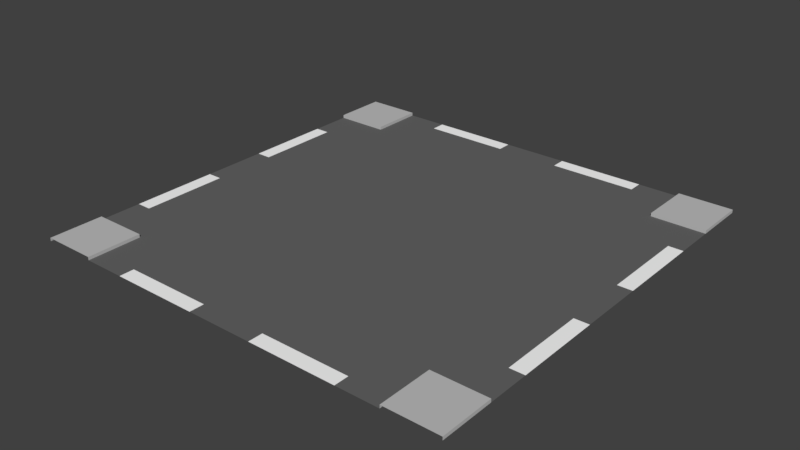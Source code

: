 # Source: Street_1.blend  (saved by Blender 2.77.0; exported with 4.5.12 LTS)
import bpy
from mathutils import Matrix  # noqa: F401  (used for matrix-valued properties, if any)

bpy.ops.wm.read_factory_settings(use_empty=True)
scene = bpy.context.scene
scene.name = 'Scene'

# ---- collections
col_collection_1 = bpy.data.collections.new('Collection 1'); scene.collection.children.link(col_collection_1)

# ---- materials (node trees are filled in below, after node groups)
mat_stra_e = bpy.data.materials.new('Straße')
mat_stra_e.alpha_threshold = 0.0
mat_stra_e.use_transparent_shadow = False
mat_stra_e.diffuse_color = (0.1329, 0.1329, 0.1329, 1.0)
mat_stra_e.roughness = 0.5
mat_markierung = bpy.data.materials.new('Markierung')
mat_markierung.alpha_threshold = 0.0
mat_markierung.use_transparent_shadow = False
mat_markierung.diffuse_color = (1.0, 1.0, 1.0, 1.0)
mat_markierung.roughness = 0.5
mat_markierung.line_color = (0.0, 0.0, 0.0, 1.0)
mat_b_rgersteig = bpy.data.materials.new('Bürgersteig')
mat_b_rgersteig.alpha_threshold = 0.0
mat_b_rgersteig.use_transparent_shadow = False
mat_b_rgersteig.diffuse_color = (0.5277, 0.5277, 0.5277, 1.0)
mat_b_rgersteig.roughness = 0.5

# ---- material node trees

# ---- world
world_world = bpy.data.worlds.new('World'); scene.world = world_world
world_world.color = (0.05088, 0.05088, 0.05088)
world_world.use_sun_shadow = False
world_world.sun_shadow_jitter_overblur = 0.0
world_world.cycles.sampling_method = 'MANUAL'

# ---- meshes
me_plane_007 = bpy.data.meshes.new('Plane.007')
me_plane_007.from_pydata([(-1.5, 2.0, 0.0), (0.0, 2.0, 0.0), (-2.0, 1.865, 0.0), (-1.5, 1.5, 0.0), (0.0, 1.5, 0.0), (-2.0, 1.865, 0.02961), (-1.5, 2.0, 0.02961), (-1.5, 1.5, 0.02961), (-1.5, 0.0, 0.0), (-2.0, 2.0, 0.02961), (-2.0, 1.5, 0.02961), (0.0, 0.0, 0.0), (-2.0, 2.0, 0.0), (-2.0, 1.5, 0.0), (-1.5, 1.865, 0.02961), (-2.0, 0.0, 0.0), (-1.865, 2.0, 0.02961), (-1.865, 1.5, 0.0), (-1.865, 1.5, 0.02961), (-1.865, 0.0, 0.0), (-1.5, 1.865, 0.0), (0.0, 1.865, 0.0), (-1.5, 0.3053, 0.0), (-1.5, 1.113, 0.0), (0.0, 0.3053, 0.0), (0.0, 1.113, 0.0), (-2.0, 1.113, 0.0), (-2.0, 0.3053, 0.0), (-1.865, 0.3053, 0.0), (-1.865, 1.113, 0.0), (-1.865, 1.865, 0.02961), (-1.113, 2.0, 0.0), (-1.113, 1.5, 0.0), (-1.113, 0.0, 0.0), (-1.113, 1.113, 0.0), (-1.113, 0.3053, 0.0), (-1.113, 1.865, 0.0), (-0.3053, 0.0, 0.0), (-0.3053, 1.113, 0.0), (-0.3053, 0.3053, 0.0), (-0.3053, 2.0, 0.0), (-0.3053, 1.5, 0.0), (-0.3053, 1.865, 0.0)], [], [(42, 21, 1, 40), (18, 30, 5, 10), (3, 20, 14, 7), (20, 0, 6, 14), (5, 9, 12, 2), (39, 37, 11, 24), (17, 18, 10, 13), (30, 16, 9, 5), (29, 23, 3, 17), (26, 29, 17, 13), (14, 6, 16, 30), (3, 7, 18, 17), (15, 19, 28, 27), (27, 28, 29, 26), (19, 8, 22, 28), (28, 22, 23, 29), (41, 38, 25, 4), (38, 39, 24, 25), (10, 5, 2, 13), (7, 14, 30, 18), (41, 4, 21, 42), (3, 32, 36, 20), (23, 22, 35, 34), (3, 23, 34, 32), (22, 8, 33, 35), (20, 36, 31, 0), (32, 41, 42, 36), (34, 35, 39, 38), (32, 34, 38, 41), (35, 33, 37, 39), (36, 42, 40, 31)])
me_plane_007.polygons.foreach_set('material_index', [0, 2, 2, 2, 2, 0, 2, 2, 0, 0, 2, 2, 0, 1, 0, 0, 0, 0, 2, 2, 0, 0, 0, 0, 0, 0, 0, 0, 0, 0, 1])
me_plane_007.materials.append(mat_stra_e)
me_plane_007.materials.append(mat_markierung)
me_plane_007.materials.append(mat_b_rgersteig)
me_plane_007.use_remesh_preserve_volume = False
me_plane_007.use_remesh_preserve_attributes = False
me_plane_007.use_mirror_vertex_groups = False
me_plane_007.update()

# ---- objects
ob_plane_004 = bpy.data.objects.new('Plane.004', me_plane_007)

# ---- transforms, parenting, visibility, modifiers, constraints
ob_plane_004.location = (0.0, 0.0, 0.0)
ob_plane_004.lineart.crease_threshold = 0.0
_m = ob_plane_004.modifiers.new('Mirror', 'MIRROR')
_m.use_axis = (True, True, False)
_m.use_clip = True

# ---- collection membership
col_collection_1.objects.link(ob_plane_004)

# ---- scene / render settings (as saved in the file)
scene.frame_start = 1; scene.frame_end = 250; scene.frame_set(1)
scene.render.engine = 'BLENDER_EEVEE_NEXT'
scene.render.resolution_percentage = 50
scene.render.dither_intensity = 0.0
scene.cycles.use_denoising = False
scene.cycles.samples = 128
scene.cycles.sampling_pattern = 'TABULATED_SOBOL'
scene.cycles.light_sampling_threshold = 0.0
scene.cycles.use_adaptive_sampling = False
scene.cycles.use_light_tree = False
scene.cycles.blur_glossy = 0.0
scene.cycles.sample_clamp_indirect = 0.0
scene.view_settings.view_transform = 'Standard'
bpy.context.view_layer.update()

# ---- added for rendering (the .blend has no active camera and no usable light): camera, sun
cam_auto = bpy.data.cameras.new('AutoCamera')
cam_auto.lens = 50.0
cam_auto.sensor_width = 36.0
cam_auto.clip_end = 1000.0
ob_auto_camera = bpy.data.objects.new('AutoCamera', cam_auto)
scene.collection.objects.link(ob_auto_camera)
ob_auto_camera.location = (5.23393, -6.28072, 4.20195)
ob_auto_camera.rotation_euler = (1.09748, -7.21219e-08, 0.694738)
scene.camera = ob_auto_camera
light_auto_sun = bpy.data.lights.new('AutoSun', 'SUN')
light_auto_sun.energy = 3.0
light_auto_sun.angle = 0.0523599
ob_auto_sun = bpy.data.objects.new('AutoSun', light_auto_sun)
scene.collection.objects.link(ob_auto_sun)
ob_auto_sun.rotation_euler = (0.872665, 0.174533, 0.523599)
bpy.context.view_layer.update()
